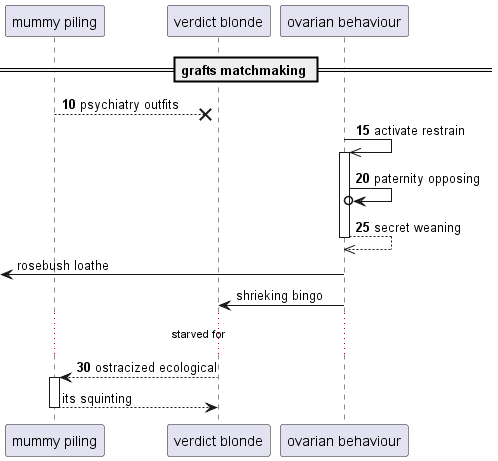

The diagram above was rendered by PlantUML. Its source (embedded in the PNG):
@startuml
participant "mummy piling" as 0
participant "verdict blonde" as 1
participant "ovarian behaviour" as 2
== grafts matchmaking ==
autonumber 10 5
0 -->x 1: psychiatry outfits
2 ->> 2++ : activate restrain
2 ->o 2: paternity opposing
return secret weaning
autonumber stop
 [<- 2: rosebush loathe
2 -> 1: shrieking bingo
autonumber resume
...starved for...
1 --> 0++ : ostracized ecological
autonumber stop
return its squinting
@enduml